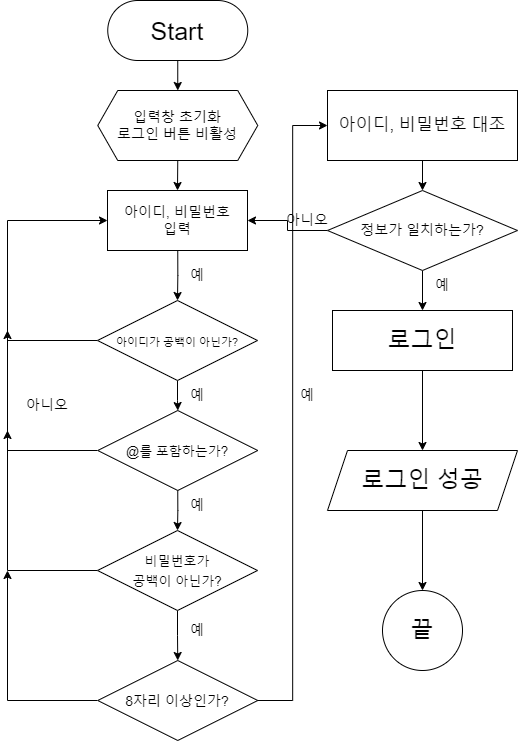

The diagram above was exported from draw.io. Its source (the exported page's mxGraphModel, read from the mxfile embedded in the PNG):
<mxGraphModel dx="1260" dy="797" grid="1" gridSize="10" guides="1" tooltips="1" connect="1" arrows="1" fold="1" page="1" pageScale="1" pageWidth="827" pageHeight="1169" math="0" shadow="0">
  <root>
    <mxCell id="0" />
    <mxCell id="1" parent="0" />
    <mxCell id="VOTpV2r_y8f7w6Ism6sm-33" style="edgeStyle=orthogonalEdgeStyle;rounded=0;orthogonalLoop=1;jettySize=auto;html=1;exitX=0.5;exitY=1;exitDx=0;exitDy=0;entryX=0.5;entryY=0;entryDx=0;entryDy=0;fontSize=14;" edge="1" parent="1" source="VOTpV2r_y8f7w6Ism6sm-1" target="VOTpV2r_y8f7w6Ism6sm-32">
      <mxGeometry relative="1" as="geometry" />
    </mxCell>
    <mxCell id="VOTpV2r_y8f7w6Ism6sm-1" value="&lt;font style=&quot;font-size: 25px;&quot;&gt;Start&lt;/font&gt;" style="rounded=1;whiteSpace=wrap;html=1;arcSize=50;" vertex="1" parent="1">
      <mxGeometry x="140.25" y="40" width="140" height="60" as="geometry" />
    </mxCell>
    <mxCell id="VOTpV2r_y8f7w6Ism6sm-9" style="edgeStyle=orthogonalEdgeStyle;rounded=0;orthogonalLoop=1;jettySize=auto;html=1;exitX=0.5;exitY=1;exitDx=0;exitDy=0;entryX=0.5;entryY=0;entryDx=0;entryDy=0;fontSize=14;" edge="1" parent="1" target="VOTpV2r_y8f7w6Ism6sm-4">
      <mxGeometry relative="1" as="geometry">
        <mxPoint x="210.25" y="290" as="sourcePoint" />
      </mxGeometry>
    </mxCell>
    <mxCell id="VOTpV2r_y8f7w6Ism6sm-10" style="edgeStyle=orthogonalEdgeStyle;rounded=0;orthogonalLoop=1;jettySize=auto;html=1;exitX=0.5;exitY=1;exitDx=0;exitDy=0;fontSize=14;" edge="1" parent="1" source="VOTpV2r_y8f7w6Ism6sm-4" target="VOTpV2r_y8f7w6Ism6sm-5">
      <mxGeometry relative="1" as="geometry" />
    </mxCell>
    <mxCell id="VOTpV2r_y8f7w6Ism6sm-27" style="edgeStyle=orthogonalEdgeStyle;rounded=0;orthogonalLoop=1;jettySize=auto;html=1;fontSize=14;entryX=0;entryY=0.5;entryDx=0;entryDy=0;" edge="1" parent="1" source="VOTpV2r_y8f7w6Ism6sm-4" target="VOTpV2r_y8f7w6Ism6sm-31">
      <mxGeometry relative="1" as="geometry">
        <mxPoint x="150" y="260" as="targetPoint" />
        <Array as="points">
          <mxPoint x="40" y="380" />
          <mxPoint x="40" y="260" />
        </Array>
      </mxGeometry>
    </mxCell>
    <mxCell id="VOTpV2r_y8f7w6Ism6sm-4" value="&lt;font style=&quot;font-size: 11px;&quot;&gt;아이디가 공백이 아닌가?&lt;/font&gt;" style="rhombus;whiteSpace=wrap;html=1;fontSize=16;" vertex="1" parent="1">
      <mxGeometry x="130" y="340" width="160" height="80" as="geometry" />
    </mxCell>
    <mxCell id="VOTpV2r_y8f7w6Ism6sm-11" style="edgeStyle=orthogonalEdgeStyle;rounded=0;orthogonalLoop=1;jettySize=auto;html=1;exitX=0.5;exitY=1;exitDx=0;exitDy=0;fontSize=14;" edge="1" parent="1" source="VOTpV2r_y8f7w6Ism6sm-5" target="VOTpV2r_y8f7w6Ism6sm-6">
      <mxGeometry relative="1" as="geometry" />
    </mxCell>
    <mxCell id="VOTpV2r_y8f7w6Ism6sm-28" style="edgeStyle=orthogonalEdgeStyle;rounded=0;orthogonalLoop=1;jettySize=auto;html=1;fontSize=14;" edge="1" parent="1" source="VOTpV2r_y8f7w6Ism6sm-5">
      <mxGeometry relative="1" as="geometry">
        <mxPoint x="40" y="370" as="targetPoint" />
      </mxGeometry>
    </mxCell>
    <mxCell id="VOTpV2r_y8f7w6Ism6sm-5" value="&lt;font style=&quot;font-size: 13px;&quot;&gt;@를 포함하는가?&lt;/font&gt;" style="rhombus;whiteSpace=wrap;html=1;fontSize=16;" vertex="1" parent="1">
      <mxGeometry x="130.25" y="450" width="160" height="80" as="geometry" />
    </mxCell>
    <mxCell id="VOTpV2r_y8f7w6Ism6sm-14" style="edgeStyle=orthogonalEdgeStyle;rounded=0;orthogonalLoop=1;jettySize=auto;html=1;exitX=0.5;exitY=1;exitDx=0;exitDy=0;entryX=0.5;entryY=0;entryDx=0;entryDy=0;fontSize=14;" edge="1" parent="1" source="VOTpV2r_y8f7w6Ism6sm-6" target="VOTpV2r_y8f7w6Ism6sm-7">
      <mxGeometry relative="1" as="geometry" />
    </mxCell>
    <mxCell id="VOTpV2r_y8f7w6Ism6sm-29" style="edgeStyle=orthogonalEdgeStyle;rounded=0;orthogonalLoop=1;jettySize=auto;html=1;fontSize=14;" edge="1" parent="1" source="VOTpV2r_y8f7w6Ism6sm-6">
      <mxGeometry relative="1" as="geometry">
        <mxPoint x="40" y="470" as="targetPoint" />
      </mxGeometry>
    </mxCell>
    <mxCell id="VOTpV2r_y8f7w6Ism6sm-6" value="&lt;font style=&quot;font-size: 13px;&quot;&gt;비밀번호가 &lt;br&gt;공백이 아닌가?&lt;/font&gt;" style="rhombus;whiteSpace=wrap;html=1;fontSize=16;" vertex="1" parent="1">
      <mxGeometry x="130" y="570" width="160" height="80" as="geometry" />
    </mxCell>
    <mxCell id="VOTpV2r_y8f7w6Ism6sm-30" style="edgeStyle=orthogonalEdgeStyle;rounded=0;orthogonalLoop=1;jettySize=auto;html=1;fontSize=14;" edge="1" parent="1" source="VOTpV2r_y8f7w6Ism6sm-7">
      <mxGeometry relative="1" as="geometry">
        <mxPoint x="40" y="610" as="targetPoint" />
      </mxGeometry>
    </mxCell>
    <mxCell id="VOTpV2r_y8f7w6Ism6sm-40" style="edgeStyle=orthogonalEdgeStyle;rounded=0;orthogonalLoop=1;jettySize=auto;html=1;exitX=1;exitY=0.5;exitDx=0;exitDy=0;entryX=0;entryY=0.5;entryDx=0;entryDy=0;fontSize=17;" edge="1" parent="1" source="VOTpV2r_y8f7w6Ism6sm-7" target="VOTpV2r_y8f7w6Ism6sm-39">
      <mxGeometry relative="1" as="geometry" />
    </mxCell>
    <mxCell id="VOTpV2r_y8f7w6Ism6sm-7" value="&lt;font style=&quot;font-size: 14px;&quot;&gt;8자리 이상인가?&lt;/font&gt;" style="rhombus;whiteSpace=wrap;html=1;fontSize=16;" vertex="1" parent="1">
      <mxGeometry x="130.25" y="700" width="160" height="80" as="geometry" />
    </mxCell>
    <mxCell id="VOTpV2r_y8f7w6Ism6sm-20" value="아니오" style="text;html=1;strokeColor=none;fillColor=none;align=center;verticalAlign=middle;whiteSpace=wrap;rounded=0;fontSize=14;" vertex="1" parent="1">
      <mxGeometry x="50" y="430" width="60" height="30" as="geometry" />
    </mxCell>
    <mxCell id="VOTpV2r_y8f7w6Ism6sm-21" value="예" style="text;html=1;strokeColor=none;fillColor=none;align=center;verticalAlign=middle;whiteSpace=wrap;rounded=0;fontSize=14;" vertex="1" parent="1">
      <mxGeometry x="210" y="300" width="40" height="30" as="geometry" />
    </mxCell>
    <mxCell id="VOTpV2r_y8f7w6Ism6sm-22" value="예" style="text;html=1;strokeColor=none;fillColor=none;align=center;verticalAlign=middle;whiteSpace=wrap;rounded=0;fontSize=14;" vertex="1" parent="1">
      <mxGeometry x="210" y="420" width="40" height="30" as="geometry" />
    </mxCell>
    <mxCell id="VOTpV2r_y8f7w6Ism6sm-23" value="예" style="text;html=1;strokeColor=none;fillColor=none;align=center;verticalAlign=middle;whiteSpace=wrap;rounded=0;fontSize=14;" vertex="1" parent="1">
      <mxGeometry x="210" y="530" width="40" height="30" as="geometry" />
    </mxCell>
    <mxCell id="VOTpV2r_y8f7w6Ism6sm-24" value="예" style="text;html=1;strokeColor=none;fillColor=none;align=center;verticalAlign=middle;whiteSpace=wrap;rounded=0;fontSize=14;" vertex="1" parent="1">
      <mxGeometry x="210" y="655" width="40" height="30" as="geometry" />
    </mxCell>
    <mxCell id="VOTpV2r_y8f7w6Ism6sm-31" value="아이디, 비밀번호&lt;br&gt;입력" style="rounded=0;whiteSpace=wrap;html=1;fontSize=14;" vertex="1" parent="1">
      <mxGeometry x="140" y="230" width="140" height="60" as="geometry" />
    </mxCell>
    <mxCell id="VOTpV2r_y8f7w6Ism6sm-34" style="edgeStyle=orthogonalEdgeStyle;rounded=0;orthogonalLoop=1;jettySize=auto;html=1;exitX=0.5;exitY=1;exitDx=0;exitDy=0;entryX=0.5;entryY=0;entryDx=0;entryDy=0;fontSize=14;" edge="1" parent="1" source="VOTpV2r_y8f7w6Ism6sm-32" target="VOTpV2r_y8f7w6Ism6sm-31">
      <mxGeometry relative="1" as="geometry" />
    </mxCell>
    <mxCell id="VOTpV2r_y8f7w6Ism6sm-32" value="입력창 초기화&lt;br&gt;로그인 버튼 비활성" style="shape=hexagon;perimeter=hexagonPerimeter2;whiteSpace=wrap;html=1;fixedSize=1;fontSize=14;" vertex="1" parent="1">
      <mxGeometry x="130.25" y="130" width="160" height="70" as="geometry" />
    </mxCell>
    <mxCell id="VOTpV2r_y8f7w6Ism6sm-47" style="edgeStyle=orthogonalEdgeStyle;rounded=0;orthogonalLoop=1;jettySize=auto;html=1;exitX=0.5;exitY=1;exitDx=0;exitDy=0;entryX=0.5;entryY=0;entryDx=0;entryDy=0;fontSize=23;" edge="1" parent="1" source="VOTpV2r_y8f7w6Ism6sm-39" target="VOTpV2r_y8f7w6Ism6sm-41">
      <mxGeometry relative="1" as="geometry" />
    </mxCell>
    <mxCell id="VOTpV2r_y8f7w6Ism6sm-39" value="&lt;font style=&quot;font-size: 17px;&quot;&gt;아이디, 비밀번호 대조&lt;/font&gt;" style="rounded=0;whiteSpace=wrap;html=1;fontSize=14;" vertex="1" parent="1">
      <mxGeometry x="360" y="130" width="190" height="70" as="geometry" />
    </mxCell>
    <mxCell id="VOTpV2r_y8f7w6Ism6sm-42" style="edgeStyle=orthogonalEdgeStyle;rounded=0;orthogonalLoop=1;jettySize=auto;html=1;exitX=0;exitY=0.5;exitDx=0;exitDy=0;entryX=1;entryY=0.5;entryDx=0;entryDy=0;fontSize=14;" edge="1" parent="1" source="VOTpV2r_y8f7w6Ism6sm-41" target="VOTpV2r_y8f7w6Ism6sm-31">
      <mxGeometry relative="1" as="geometry" />
    </mxCell>
    <mxCell id="VOTpV2r_y8f7w6Ism6sm-48" style="edgeStyle=orthogonalEdgeStyle;rounded=0;orthogonalLoop=1;jettySize=auto;html=1;exitX=0.5;exitY=1;exitDx=0;exitDy=0;entryX=0.5;entryY=0;entryDx=0;entryDy=0;fontSize=23;" edge="1" parent="1" source="VOTpV2r_y8f7w6Ism6sm-41" target="VOTpV2r_y8f7w6Ism6sm-44">
      <mxGeometry relative="1" as="geometry" />
    </mxCell>
    <mxCell id="VOTpV2r_y8f7w6Ism6sm-41" value="&lt;font style=&quot;font-size: 14px;&quot;&gt;정보가 일치하는가?&lt;/font&gt;" style="rhombus;whiteSpace=wrap;html=1;fontSize=17;" vertex="1" parent="1">
      <mxGeometry x="360" y="230" width="190" height="80" as="geometry" />
    </mxCell>
    <mxCell id="VOTpV2r_y8f7w6Ism6sm-43" value="예" style="text;html=1;strokeColor=none;fillColor=none;align=center;verticalAlign=middle;whiteSpace=wrap;rounded=0;fontSize=14;" vertex="1" parent="1">
      <mxGeometry x="320" y="420" width="40" height="30" as="geometry" />
    </mxCell>
    <mxCell id="VOTpV2r_y8f7w6Ism6sm-49" style="edgeStyle=orthogonalEdgeStyle;rounded=0;orthogonalLoop=1;jettySize=auto;html=1;exitX=0.5;exitY=1;exitDx=0;exitDy=0;entryX=0.5;entryY=0;entryDx=0;entryDy=0;fontSize=23;" edge="1" parent="1" source="VOTpV2r_y8f7w6Ism6sm-44" target="VOTpV2r_y8f7w6Ism6sm-45">
      <mxGeometry relative="1" as="geometry" />
    </mxCell>
    <mxCell id="VOTpV2r_y8f7w6Ism6sm-44" value="&lt;font style=&quot;font-size: 23px;&quot;&gt;로그인&lt;/font&gt;" style="rounded=0;whiteSpace=wrap;html=1;fontSize=14;" vertex="1" parent="1">
      <mxGeometry x="365" y="350" width="180" height="60" as="geometry" />
    </mxCell>
    <mxCell id="VOTpV2r_y8f7w6Ism6sm-50" style="edgeStyle=orthogonalEdgeStyle;rounded=0;orthogonalLoop=1;jettySize=auto;html=1;exitX=0.5;exitY=1;exitDx=0;exitDy=0;entryX=0.5;entryY=0;entryDx=0;entryDy=0;fontSize=23;" edge="1" parent="1" source="VOTpV2r_y8f7w6Ism6sm-45" target="VOTpV2r_y8f7w6Ism6sm-46">
      <mxGeometry relative="1" as="geometry" />
    </mxCell>
    <mxCell id="VOTpV2r_y8f7w6Ism6sm-45" value="로그인 성공" style="shape=parallelogram;perimeter=parallelogramPerimeter;whiteSpace=wrap;html=1;fixedSize=1;fontSize=23;" vertex="1" parent="1">
      <mxGeometry x="360" y="490" width="190" height="60" as="geometry" />
    </mxCell>
    <mxCell id="VOTpV2r_y8f7w6Ism6sm-46" value="끝" style="ellipse;whiteSpace=wrap;html=1;aspect=fixed;fontSize=23;" vertex="1" parent="1">
      <mxGeometry x="415" y="630" width="80" height="80" as="geometry" />
    </mxCell>
    <mxCell id="VOTpV2r_y8f7w6Ism6sm-51" value="예" style="text;html=1;strokeColor=none;fillColor=none;align=center;verticalAlign=middle;whiteSpace=wrap;rounded=0;fontSize=14;" vertex="1" parent="1">
      <mxGeometry x="455" y="310" width="40" height="30" as="geometry" />
    </mxCell>
    <mxCell id="VOTpV2r_y8f7w6Ism6sm-52" value="아니오" style="text;html=1;strokeColor=none;fillColor=none;align=center;verticalAlign=middle;whiteSpace=wrap;rounded=0;fontSize=14;" vertex="1" parent="1">
      <mxGeometry x="310" y="245" width="60" height="30" as="geometry" />
    </mxCell>
  </root>
</mxGraphModel>